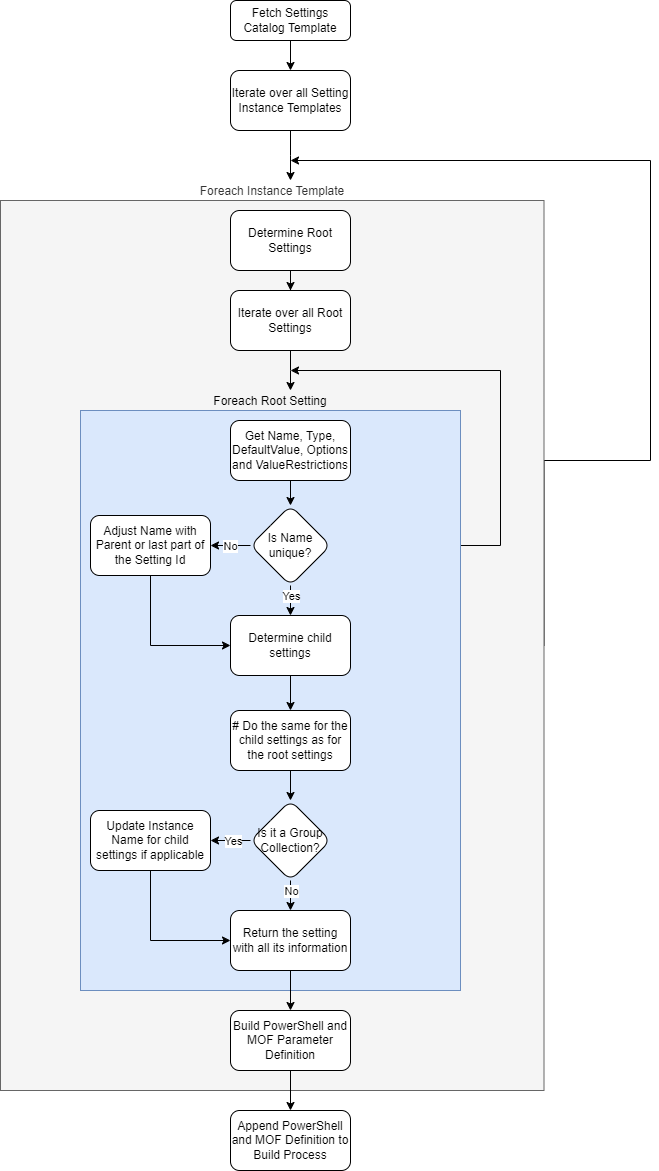

The diagram above was exported from draw.io. Its source (the exported page's mxGraphModel, read from the mxfile embedded in the PNG):
<mxGraphModel dx="2172" dy="913" grid="1" gridSize="10" guides="1" tooltips="1" connect="1" arrows="1" fold="1" page="1" pageScale="1" pageWidth="827" pageHeight="1169" math="0" shadow="0">
  <root>
    <mxCell id="WIyWlLk6GJQsqaUBKTNV-0" />
    <mxCell id="WIyWlLk6GJQsqaUBKTNV-1" parent="WIyWlLk6GJQsqaUBKTNV-0" />
    <mxCell id="hJPo5FHC0eIdqMSPxw3j-8" style="edgeStyle=orthogonalEdgeStyle;rounded=0;orthogonalLoop=1;jettySize=auto;html=1;exitX=1;exitY=0.5;exitDx=0;exitDy=0;" edge="1" parent="WIyWlLk6GJQsqaUBKTNV-1" source="hJPo5FHC0eIdqMSPxw3j-7">
      <mxGeometry relative="1" as="geometry">
        <mxPoint x="220" y="240" as="targetPoint" />
        <Array as="points">
          <mxPoint x="474" y="540" />
          <mxPoint x="580" y="540" />
          <mxPoint x="580" y="240" />
        </Array>
      </mxGeometry>
    </mxCell>
    <mxCell id="hJPo5FHC0eIdqMSPxw3j-7" value="&lt;div&gt;Foreach Instance Template&lt;/div&gt;" style="rounded=0;whiteSpace=wrap;html=1;labelPosition=center;verticalLabelPosition=top;align=center;verticalAlign=bottom;horizontal=1;fillColor=#f5f5f5;fontColor=#333333;strokeColor=#666666;" vertex="1" parent="WIyWlLk6GJQsqaUBKTNV-1">
      <mxGeometry x="-70" y="280" width="543.5" height="890" as="geometry" />
    </mxCell>
    <mxCell id="WIyWlLk6GJQsqaUBKTNV-2" value="" style="rounded=0;html=1;jettySize=auto;orthogonalLoop=1;fontSize=11;endArrow=classic;endFill=1;endSize=6;strokeWidth=1;shadow=0;labelBackgroundColor=none;edgeStyle=orthogonalEdgeStyle;entryX=0.5;entryY=0;entryDx=0;entryDy=0;" parent="WIyWlLk6GJQsqaUBKTNV-1" source="WIyWlLk6GJQsqaUBKTNV-3" target="hJPo5FHC0eIdqMSPxw3j-0" edge="1">
      <mxGeometry relative="1" as="geometry">
        <mxPoint x="220" y="170" as="targetPoint" />
      </mxGeometry>
    </mxCell>
    <mxCell id="WIyWlLk6GJQsqaUBKTNV-3" value="Fetch Settings Catalog Template" style="rounded=1;whiteSpace=wrap;html=1;fontSize=12;glass=0;strokeWidth=1;shadow=0;" parent="WIyWlLk6GJQsqaUBKTNV-1" vertex="1">
      <mxGeometry x="160" y="80" width="120" height="40" as="geometry" />
    </mxCell>
    <mxCell id="hJPo5FHC0eIdqMSPxw3j-2" value="" style="edgeStyle=orthogonalEdgeStyle;rounded=0;orthogonalLoop=1;jettySize=auto;html=1;" edge="1" parent="WIyWlLk6GJQsqaUBKTNV-1" source="hJPo5FHC0eIdqMSPxw3j-0">
      <mxGeometry relative="1" as="geometry">
        <mxPoint x="220" y="260" as="targetPoint" />
      </mxGeometry>
    </mxCell>
    <mxCell id="hJPo5FHC0eIdqMSPxw3j-0" value="Iterate over all Setting Instance Templates" style="rounded=1;whiteSpace=wrap;html=1;" vertex="1" parent="WIyWlLk6GJQsqaUBKTNV-1">
      <mxGeometry x="160" y="150" width="120" height="60" as="geometry" />
    </mxCell>
    <mxCell id="hJPo5FHC0eIdqMSPxw3j-1" value="Determine Root Settings" style="whiteSpace=wrap;html=1;rounded=1;" vertex="1" parent="WIyWlLk6GJQsqaUBKTNV-1">
      <mxGeometry x="160" y="290" width="120" height="60" as="geometry" />
    </mxCell>
    <mxCell id="hJPo5FHC0eIdqMSPxw3j-12" style="edgeStyle=orthogonalEdgeStyle;rounded=0;orthogonalLoop=1;jettySize=auto;html=1;" edge="1" parent="WIyWlLk6GJQsqaUBKTNV-1" source="hJPo5FHC0eIdqMSPxw3j-3">
      <mxGeometry relative="1" as="geometry">
        <mxPoint x="220" y="470" as="targetPoint" />
      </mxGeometry>
    </mxCell>
    <mxCell id="hJPo5FHC0eIdqMSPxw3j-3" value="Iterate over all Root Settings" style="whiteSpace=wrap;html=1;rounded=1;" vertex="1" parent="WIyWlLk6GJQsqaUBKTNV-1">
      <mxGeometry x="160" y="370" width="120" height="60" as="geometry" />
    </mxCell>
    <mxCell id="hJPo5FHC0eIdqMSPxw3j-4" value="" style="edgeStyle=orthogonalEdgeStyle;rounded=0;orthogonalLoop=1;jettySize=auto;html=1;" edge="1" parent="WIyWlLk6GJQsqaUBKTNV-1" source="hJPo5FHC0eIdqMSPxw3j-1" target="hJPo5FHC0eIdqMSPxw3j-3">
      <mxGeometry relative="1" as="geometry" />
    </mxCell>
    <mxCell id="hJPo5FHC0eIdqMSPxw3j-13" style="edgeStyle=orthogonalEdgeStyle;rounded=0;orthogonalLoop=1;jettySize=auto;html=1;exitX=1;exitY=0.5;exitDx=0;exitDy=0;" edge="1" parent="WIyWlLk6GJQsqaUBKTNV-1" source="hJPo5FHC0eIdqMSPxw3j-11">
      <mxGeometry relative="1" as="geometry">
        <mxPoint x="220" y="450" as="targetPoint" />
        <Array as="points">
          <mxPoint x="430" y="625" />
          <mxPoint x="430" y="450" />
          <mxPoint x="220" y="450" />
        </Array>
      </mxGeometry>
    </mxCell>
    <mxCell id="hJPo5FHC0eIdqMSPxw3j-11" value="Foreach Root Setting" style="rounded=0;whiteSpace=wrap;html=1;labelPosition=center;verticalLabelPosition=top;align=center;verticalAlign=bottom;fillColor=#dae8fc;strokeColor=#6c8ebf;" vertex="1" parent="WIyWlLk6GJQsqaUBKTNV-1">
      <mxGeometry x="10" y="490" width="380" height="580" as="geometry" />
    </mxCell>
    <mxCell id="hJPo5FHC0eIdqMSPxw3j-16" value="" style="edgeStyle=orthogonalEdgeStyle;rounded=0;orthogonalLoop=1;jettySize=auto;html=1;entryX=0.5;entryY=0;entryDx=0;entryDy=0;" edge="1" parent="WIyWlLk6GJQsqaUBKTNV-1" source="hJPo5FHC0eIdqMSPxw3j-14" target="hJPo5FHC0eIdqMSPxw3j-20">
      <mxGeometry relative="1" as="geometry">
        <mxPoint x="220.0588235294117" y="584" as="targetPoint" />
      </mxGeometry>
    </mxCell>
    <mxCell id="hJPo5FHC0eIdqMSPxw3j-14" value="Get Name, Type, DefaultValue, Options and ValueRestrictions" style="rounded=1;whiteSpace=wrap;html=1;" vertex="1" parent="WIyWlLk6GJQsqaUBKTNV-1">
      <mxGeometry x="160" y="500" width="120" height="60" as="geometry" />
    </mxCell>
    <mxCell id="hJPo5FHC0eIdqMSPxw3j-19" value="" style="edgeStyle=orthogonalEdgeStyle;rounded=0;orthogonalLoop=1;jettySize=auto;html=1;exitX=0.5;exitY=1;exitDx=0;exitDy=0;" edge="1" parent="WIyWlLk6GJQsqaUBKTNV-1" source="hJPo5FHC0eIdqMSPxw3j-20" target="hJPo5FHC0eIdqMSPxw3j-18">
      <mxGeometry relative="1" as="geometry">
        <mxPoint x="220.0588235294117" y="644" as="sourcePoint" />
      </mxGeometry>
    </mxCell>
    <mxCell id="hJPo5FHC0eIdqMSPxw3j-21" value="Yes" style="edgeLabel;html=1;align=center;verticalAlign=middle;resizable=0;points=[];" vertex="1" connectable="0" parent="hJPo5FHC0eIdqMSPxw3j-19">
      <mxGeometry x="-0.6105" relative="1" as="geometry">
        <mxPoint as="offset" />
      </mxGeometry>
    </mxCell>
    <mxCell id="hJPo5FHC0eIdqMSPxw3j-30" value="" style="edgeStyle=orthogonalEdgeStyle;rounded=0;orthogonalLoop=1;jettySize=auto;html=1;" edge="1" parent="WIyWlLk6GJQsqaUBKTNV-1" source="hJPo5FHC0eIdqMSPxw3j-18" target="hJPo5FHC0eIdqMSPxw3j-29">
      <mxGeometry relative="1" as="geometry" />
    </mxCell>
    <mxCell id="hJPo5FHC0eIdqMSPxw3j-18" value="Determine child settings" style="whiteSpace=wrap;html=1;rounded=1;" vertex="1" parent="WIyWlLk6GJQsqaUBKTNV-1">
      <mxGeometry x="160" y="695" width="120" height="60" as="geometry" />
    </mxCell>
    <mxCell id="hJPo5FHC0eIdqMSPxw3j-26" style="edgeStyle=orthogonalEdgeStyle;rounded=0;orthogonalLoop=1;jettySize=auto;html=1;entryX=1;entryY=0.5;entryDx=0;entryDy=0;" edge="1" parent="WIyWlLk6GJQsqaUBKTNV-1" source="hJPo5FHC0eIdqMSPxw3j-20" target="hJPo5FHC0eIdqMSPxw3j-25">
      <mxGeometry relative="1" as="geometry" />
    </mxCell>
    <mxCell id="hJPo5FHC0eIdqMSPxw3j-27" value="No" style="edgeLabel;html=1;align=center;verticalAlign=middle;resizable=0;points=[];" vertex="1" connectable="0" parent="hJPo5FHC0eIdqMSPxw3j-26">
      <mxGeometry x="0.2821" relative="1" as="geometry">
        <mxPoint x="6" as="offset" />
      </mxGeometry>
    </mxCell>
    <mxCell id="hJPo5FHC0eIdqMSPxw3j-20" value="Is Name unique?" style="rhombus;whiteSpace=wrap;html=1;rounded=1;" vertex="1" parent="WIyWlLk6GJQsqaUBKTNV-1">
      <mxGeometry x="180" y="585" width="80" height="80" as="geometry" />
    </mxCell>
    <mxCell id="hJPo5FHC0eIdqMSPxw3j-28" style="edgeStyle=orthogonalEdgeStyle;rounded=0;orthogonalLoop=1;jettySize=auto;html=1;entryX=0;entryY=0.5;entryDx=0;entryDy=0;exitX=0.5;exitY=1;exitDx=0;exitDy=0;" edge="1" parent="WIyWlLk6GJQsqaUBKTNV-1" source="hJPo5FHC0eIdqMSPxw3j-25" target="hJPo5FHC0eIdqMSPxw3j-18">
      <mxGeometry relative="1" as="geometry" />
    </mxCell>
    <mxCell id="hJPo5FHC0eIdqMSPxw3j-25" value="Adjust Name with Parent or last part of the Setting Id" style="rounded=1;whiteSpace=wrap;html=1;" vertex="1" parent="WIyWlLk6GJQsqaUBKTNV-1">
      <mxGeometry x="20" y="595" width="120" height="60" as="geometry" />
    </mxCell>
    <mxCell id="hJPo5FHC0eIdqMSPxw3j-34" value="" style="edgeStyle=orthogonalEdgeStyle;rounded=0;orthogonalLoop=1;jettySize=auto;html=1;" edge="1" parent="WIyWlLk6GJQsqaUBKTNV-1" source="hJPo5FHC0eIdqMSPxw3j-29" target="hJPo5FHC0eIdqMSPxw3j-33">
      <mxGeometry relative="1" as="geometry" />
    </mxCell>
    <mxCell id="hJPo5FHC0eIdqMSPxw3j-29" value="# Do the same for the child settings as for the root settings" style="whiteSpace=wrap;html=1;rounded=1;" vertex="1" parent="WIyWlLk6GJQsqaUBKTNV-1">
      <mxGeometry x="160" y="790" width="120" height="60" as="geometry" />
    </mxCell>
    <mxCell id="hJPo5FHC0eIdqMSPxw3j-37" value="" style="edgeStyle=orthogonalEdgeStyle;rounded=0;orthogonalLoop=1;jettySize=auto;html=1;" edge="1" parent="WIyWlLk6GJQsqaUBKTNV-1" source="hJPo5FHC0eIdqMSPxw3j-33" target="hJPo5FHC0eIdqMSPxw3j-36">
      <mxGeometry relative="1" as="geometry" />
    </mxCell>
    <mxCell id="hJPo5FHC0eIdqMSPxw3j-38" value="Yes" style="edgeLabel;html=1;align=center;verticalAlign=middle;resizable=0;points=[];" vertex="1" connectable="0" parent="hJPo5FHC0eIdqMSPxw3j-37">
      <mxGeometry x="-0.44" y="-1" relative="1" as="geometry">
        <mxPoint x="-6" y="1" as="offset" />
      </mxGeometry>
    </mxCell>
    <mxCell id="hJPo5FHC0eIdqMSPxw3j-40" value="" style="edgeStyle=orthogonalEdgeStyle;rounded=0;orthogonalLoop=1;jettySize=auto;html=1;" edge="1" parent="WIyWlLk6GJQsqaUBKTNV-1" source="hJPo5FHC0eIdqMSPxw3j-33" target="hJPo5FHC0eIdqMSPxw3j-39">
      <mxGeometry relative="1" as="geometry" />
    </mxCell>
    <mxCell id="hJPo5FHC0eIdqMSPxw3j-41" value="No" style="edgeLabel;html=1;align=center;verticalAlign=middle;resizable=0;points=[];" vertex="1" connectable="0" parent="hJPo5FHC0eIdqMSPxw3j-40">
      <mxGeometry x="-0.6165" relative="1" as="geometry">
        <mxPoint as="offset" />
      </mxGeometry>
    </mxCell>
    <mxCell id="hJPo5FHC0eIdqMSPxw3j-33" value="Is it a Group Collection?" style="rhombus;whiteSpace=wrap;html=1;rounded=1;" vertex="1" parent="WIyWlLk6GJQsqaUBKTNV-1">
      <mxGeometry x="180" y="880" width="80" height="80" as="geometry" />
    </mxCell>
    <mxCell id="hJPo5FHC0eIdqMSPxw3j-42" style="edgeStyle=orthogonalEdgeStyle;rounded=0;orthogonalLoop=1;jettySize=auto;html=1;entryX=0;entryY=0.5;entryDx=0;entryDy=0;exitX=0.5;exitY=1;exitDx=0;exitDy=0;" edge="1" parent="WIyWlLk6GJQsqaUBKTNV-1" source="hJPo5FHC0eIdqMSPxw3j-36" target="hJPo5FHC0eIdqMSPxw3j-39">
      <mxGeometry relative="1" as="geometry" />
    </mxCell>
    <mxCell id="hJPo5FHC0eIdqMSPxw3j-36" value="Update Instance Name for child settings if applicable" style="whiteSpace=wrap;html=1;rounded=1;" vertex="1" parent="WIyWlLk6GJQsqaUBKTNV-1">
      <mxGeometry x="20" y="890" width="120" height="60" as="geometry" />
    </mxCell>
    <mxCell id="hJPo5FHC0eIdqMSPxw3j-44" style="edgeStyle=orthogonalEdgeStyle;rounded=0;orthogonalLoop=1;jettySize=auto;html=1;entryX=0.5;entryY=0;entryDx=0;entryDy=0;" edge="1" parent="WIyWlLk6GJQsqaUBKTNV-1" source="hJPo5FHC0eIdqMSPxw3j-39" target="hJPo5FHC0eIdqMSPxw3j-43">
      <mxGeometry relative="1" as="geometry" />
    </mxCell>
    <mxCell id="hJPo5FHC0eIdqMSPxw3j-39" value="Return the setting with all its information" style="whiteSpace=wrap;html=1;rounded=1;" vertex="1" parent="WIyWlLk6GJQsqaUBKTNV-1">
      <mxGeometry x="160" y="990" width="120" height="60" as="geometry" />
    </mxCell>
    <mxCell id="hJPo5FHC0eIdqMSPxw3j-46" value="" style="edgeStyle=orthogonalEdgeStyle;rounded=0;orthogonalLoop=1;jettySize=auto;html=1;" edge="1" parent="WIyWlLk6GJQsqaUBKTNV-1" source="hJPo5FHC0eIdqMSPxw3j-43" target="hJPo5FHC0eIdqMSPxw3j-45">
      <mxGeometry relative="1" as="geometry" />
    </mxCell>
    <mxCell id="hJPo5FHC0eIdqMSPxw3j-43" value="Build PowerShell and MOF Parameter Definition" style="whiteSpace=wrap;html=1;rounded=1;" vertex="1" parent="WIyWlLk6GJQsqaUBKTNV-1">
      <mxGeometry x="160" y="1090" width="120" height="60" as="geometry" />
    </mxCell>
    <mxCell id="hJPo5FHC0eIdqMSPxw3j-45" value="Append PowerShell and MOF Definition to Build Process" style="whiteSpace=wrap;html=1;rounded=1;" vertex="1" parent="WIyWlLk6GJQsqaUBKTNV-1">
      <mxGeometry x="160" y="1190" width="120" height="60" as="geometry" />
    </mxCell>
  </root>
</mxGraphModel>